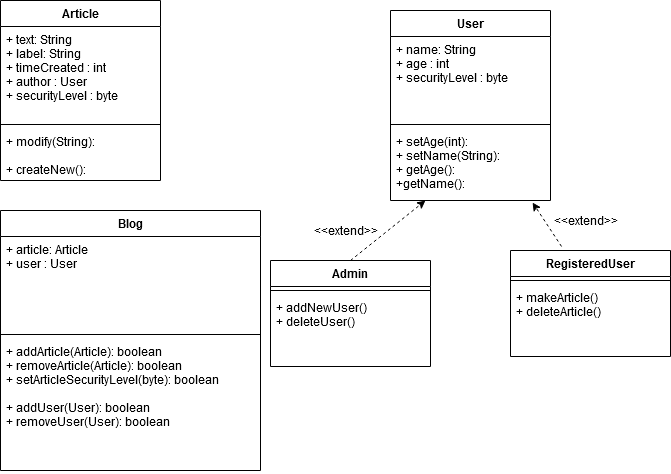

The diagram above was exported from draw.io. Its source (the exported page's mxGraphModel, read from the mxfile embedded in the PNG):
<mxGraphModel dx="1422" dy="791" grid="1" gridSize="10" guides="1" tooltips="1" connect="1" arrows="1" fold="1" page="1" pageScale="1" pageWidth="827" pageHeight="1169" math="0" shadow="0">
  <root>
    <mxCell id="k5Ja5THx-vXlIXqIRyzw-0" />
    <mxCell id="k5Ja5THx-vXlIXqIRyzw-1" parent="k5Ja5THx-vXlIXqIRyzw-0" />
    <mxCell id="k5Ja5THx-vXlIXqIRyzw-6" value="Article" style="swimlane;fontStyle=1;align=center;verticalAlign=top;childLayout=stackLayout;horizontal=1;startSize=26;horizontalStack=0;resizeParent=1;resizeParentMax=0;resizeLast=0;collapsible=1;marginBottom=0;" parent="k5Ja5THx-vXlIXqIRyzw-1" vertex="1">
      <mxGeometry x="40" y="30" width="160" height="180" as="geometry" />
    </mxCell>
    <mxCell id="k5Ja5THx-vXlIXqIRyzw-7" value="+ text: String&#10;+ label: String&#10;+ timeCreated : int&#10;+ author : User&#10;+ securityLevel : byte&#10;" style="text;strokeColor=none;fillColor=none;align=left;verticalAlign=top;spacingLeft=4;spacingRight=4;overflow=hidden;rotatable=0;points=[[0,0.5],[1,0.5]];portConstraint=eastwest;" parent="k5Ja5THx-vXlIXqIRyzw-6" vertex="1">
      <mxGeometry y="26" width="160" height="94" as="geometry" />
    </mxCell>
    <mxCell id="k5Ja5THx-vXlIXqIRyzw-8" value="" style="line;strokeWidth=1;fillColor=none;align=left;verticalAlign=middle;spacingTop=-1;spacingLeft=3;spacingRight=3;rotatable=0;labelPosition=right;points=[];portConstraint=eastwest;" parent="k5Ja5THx-vXlIXqIRyzw-6" vertex="1">
      <mxGeometry y="120" width="160" height="8" as="geometry" />
    </mxCell>
    <mxCell id="k5Ja5THx-vXlIXqIRyzw-9" value="+ modify(String): &#10;&#10;+ createNew():&#10;" style="text;strokeColor=none;fillColor=none;align=left;verticalAlign=top;spacingLeft=4;spacingRight=4;overflow=hidden;rotatable=0;points=[[0,0.5],[1,0.5]];portConstraint=eastwest;" parent="k5Ja5THx-vXlIXqIRyzw-6" vertex="1">
      <mxGeometry y="128" width="160" height="52" as="geometry" />
    </mxCell>
    <mxCell id="B2Lnre3A1Hbk87EHOEck-11" value="" style="endArrow=classic;dashed=1;html=1;endFill=1;" edge="1" parent="k5Ja5THx-vXlIXqIRyzw-1" target="k5Ja5THx-vXlIXqIRyzw-13">
      <mxGeometry width="50" height="50" relative="1" as="geometry">
        <mxPoint x="390" y="290" as="sourcePoint" />
        <mxPoint x="440" y="240" as="targetPoint" />
      </mxGeometry>
    </mxCell>
    <mxCell id="B2Lnre3A1Hbk87EHOEck-12" value="&amp;lt;&amp;lt;extend&amp;gt;&amp;gt;" style="text;html=1;align=center;verticalAlign=middle;resizable=0;points=[];autosize=1;" vertex="1" parent="k5Ja5THx-vXlIXqIRyzw-1">
      <mxGeometry x="345" y="250" width="80" height="20" as="geometry" />
    </mxCell>
    <mxCell id="B2Lnre3A1Hbk87EHOEck-13" value="" style="endArrow=classic;dashed=1;html=1;endFill=1;exitX=0.319;exitY=-0.038;exitDx=0;exitDy=0;exitPerimeter=0;entryX=0.888;entryY=1.028;entryDx=0;entryDy=0;entryPerimeter=0;" edge="1" parent="k5Ja5THx-vXlIXqIRyzw-1" source="B2Lnre3A1Hbk87EHOEck-0" target="k5Ja5THx-vXlIXqIRyzw-13">
      <mxGeometry width="50" height="50" relative="1" as="geometry">
        <mxPoint x="620" y="270" as="sourcePoint" />
        <mxPoint x="560" y="240" as="targetPoint" />
      </mxGeometry>
    </mxCell>
    <mxCell id="B2Lnre3A1Hbk87EHOEck-14" value="&lt;div&gt;&amp;lt;&amp;lt;extend&amp;gt;&amp;gt;&lt;/div&gt;" style="text;html=1;align=center;verticalAlign=middle;resizable=0;points=[];autosize=1;" vertex="1" parent="k5Ja5THx-vXlIXqIRyzw-1">
      <mxGeometry x="585" y="240" width="80" height="20" as="geometry" />
    </mxCell>
    <mxCell id="k5Ja5THx-vXlIXqIRyzw-2" value="Blog" style="swimlane;fontStyle=1;align=center;verticalAlign=top;childLayout=stackLayout;horizontal=1;startSize=26;horizontalStack=0;resizeParent=1;resizeParentMax=0;resizeLast=0;collapsible=1;marginBottom=0;" parent="k5Ja5THx-vXlIXqIRyzw-1" vertex="1">
      <mxGeometry x="40" y="240" width="260" height="260" as="geometry" />
    </mxCell>
    <mxCell id="k5Ja5THx-vXlIXqIRyzw-3" value="+ article: Article&#10;+ user : User&#10;&#10; &#10;&#10;&#10;" style="text;strokeColor=none;fillColor=none;align=left;verticalAlign=top;spacingLeft=4;spacingRight=4;overflow=hidden;rotatable=0;points=[[0,0.5],[1,0.5]];portConstraint=eastwest;" parent="k5Ja5THx-vXlIXqIRyzw-2" vertex="1">
      <mxGeometry y="26" width="260" height="94" as="geometry" />
    </mxCell>
    <mxCell id="k5Ja5THx-vXlIXqIRyzw-4" value="" style="line;strokeWidth=1;fillColor=none;align=left;verticalAlign=middle;spacingTop=-1;spacingLeft=3;spacingRight=3;rotatable=0;labelPosition=right;points=[];portConstraint=eastwest;" parent="k5Ja5THx-vXlIXqIRyzw-2" vertex="1">
      <mxGeometry y="120" width="260" height="8" as="geometry" />
    </mxCell>
    <mxCell id="k5Ja5THx-vXlIXqIRyzw-5" value="+ addArticle(Article): boolean&#10;+ removeArticle(Article): boolean&#10;+ setArticleSecurityLevel(byte): boolean&#10;&#10;+ addUser(User): boolean&#10;+ removeUser(User): boolean" style="text;strokeColor=none;fillColor=none;align=left;verticalAlign=top;spacingLeft=4;spacingRight=4;overflow=hidden;rotatable=0;points=[[0,0.5],[1,0.5]];portConstraint=eastwest;" parent="k5Ja5THx-vXlIXqIRyzw-2" vertex="1">
      <mxGeometry y="128" width="260" height="132" as="geometry" />
    </mxCell>
    <mxCell id="k5Ja5THx-vXlIXqIRyzw-10" value="User" style="swimlane;fontStyle=1;align=center;verticalAlign=top;childLayout=stackLayout;horizontal=1;startSize=26;horizontalStack=0;resizeParent=1;resizeParentMax=0;resizeLast=0;collapsible=1;marginBottom=0;" parent="k5Ja5THx-vXlIXqIRyzw-1" vertex="1">
      <mxGeometry x="430" y="40" width="160" height="190" as="geometry" />
    </mxCell>
    <mxCell id="k5Ja5THx-vXlIXqIRyzw-11" value="+ name: String&#10;+ age : int&#10;+ securityLevel : byte &#10;&#10;" style="text;strokeColor=none;fillColor=none;align=left;verticalAlign=top;spacingLeft=4;spacingRight=4;overflow=hidden;rotatable=0;points=[[0,0.5],[1,0.5]];portConstraint=eastwest;" parent="k5Ja5THx-vXlIXqIRyzw-10" vertex="1">
      <mxGeometry y="26" width="160" height="84" as="geometry" />
    </mxCell>
    <mxCell id="k5Ja5THx-vXlIXqIRyzw-12" value="" style="line;strokeWidth=1;fillColor=none;align=left;verticalAlign=middle;spacingTop=-1;spacingLeft=3;spacingRight=3;rotatable=0;labelPosition=right;points=[];portConstraint=eastwest;" parent="k5Ja5THx-vXlIXqIRyzw-10" vertex="1">
      <mxGeometry y="110" width="160" height="8" as="geometry" />
    </mxCell>
    <mxCell id="k5Ja5THx-vXlIXqIRyzw-13" value="+ setAge(int): &#10;+ setName(String):&#10;+ getAge():&#10;+getName():&#10;" style="text;strokeColor=none;fillColor=none;align=left;verticalAlign=top;spacingLeft=4;spacingRight=4;overflow=hidden;rotatable=0;points=[[0,0.5],[1,0.5]];portConstraint=eastwest;" parent="k5Ja5THx-vXlIXqIRyzw-10" vertex="1">
      <mxGeometry y="118" width="160" height="72" as="geometry" />
    </mxCell>
    <mxCell id="B2Lnre3A1Hbk87EHOEck-0" value="RegisteredUser" style="swimlane;fontStyle=1;align=center;verticalAlign=top;childLayout=stackLayout;horizontal=1;startSize=26;horizontalStack=0;resizeParent=1;resizeParentMax=0;resizeLast=0;collapsible=1;marginBottom=0;" vertex="1" parent="k5Ja5THx-vXlIXqIRyzw-1">
      <mxGeometry x="550" y="280" width="160" height="106" as="geometry" />
    </mxCell>
    <mxCell id="B2Lnre3A1Hbk87EHOEck-2" value="" style="line;strokeWidth=1;fillColor=none;align=left;verticalAlign=middle;spacingTop=-1;spacingLeft=3;spacingRight=3;rotatable=0;labelPosition=right;points=[];portConstraint=eastwest;" vertex="1" parent="B2Lnre3A1Hbk87EHOEck-0">
      <mxGeometry y="26" width="160" height="8" as="geometry" />
    </mxCell>
    <mxCell id="B2Lnre3A1Hbk87EHOEck-3" value="+ makeArticle()&#10;+ deleteArticle()&#10;" style="text;strokeColor=none;fillColor=none;align=left;verticalAlign=top;spacingLeft=4;spacingRight=4;overflow=hidden;rotatable=0;points=[[0,0.5],[1,0.5]];portConstraint=eastwest;" vertex="1" parent="B2Lnre3A1Hbk87EHOEck-0">
      <mxGeometry y="34" width="160" height="72" as="geometry" />
    </mxCell>
    <mxCell id="B2Lnre3A1Hbk87EHOEck-4" value="Admin" style="swimlane;fontStyle=1;align=center;verticalAlign=top;childLayout=stackLayout;horizontal=1;startSize=26;horizontalStack=0;resizeParent=1;resizeParentMax=0;resizeLast=0;collapsible=1;marginBottom=0;" vertex="1" parent="k5Ja5THx-vXlIXqIRyzw-1">
      <mxGeometry x="310" y="290" width="160" height="106" as="geometry" />
    </mxCell>
    <mxCell id="B2Lnre3A1Hbk87EHOEck-6" value="" style="line;strokeWidth=1;fillColor=none;align=left;verticalAlign=middle;spacingTop=-1;spacingLeft=3;spacingRight=3;rotatable=0;labelPosition=right;points=[];portConstraint=eastwest;" vertex="1" parent="B2Lnre3A1Hbk87EHOEck-4">
      <mxGeometry y="26" width="160" height="8" as="geometry" />
    </mxCell>
    <mxCell id="B2Lnre3A1Hbk87EHOEck-7" value="+ addNewUser()&#10;+ deleteUser()&#10;&#10;" style="text;strokeColor=none;fillColor=none;align=left;verticalAlign=top;spacingLeft=4;spacingRight=4;overflow=hidden;rotatable=0;points=[[0,0.5],[1,0.5]];portConstraint=eastwest;" vertex="1" parent="B2Lnre3A1Hbk87EHOEck-4">
      <mxGeometry y="34" width="160" height="72" as="geometry" />
    </mxCell>
  </root>
</mxGraphModel>